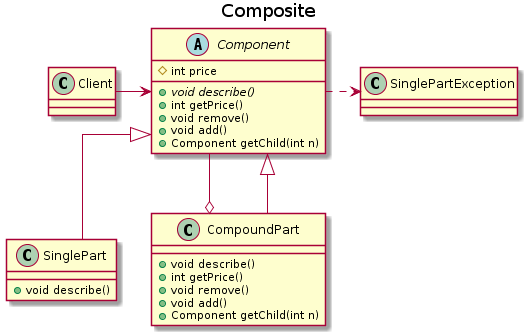

The diagram above was rendered by PlantUML. Its source (embedded in the PNG):
@startuml

title Composite
abstract class Component{
    # int price
    + {abstract} void describe()
    + int getPrice()
    + void remove()
    + void add()
    + Component getChild(int n)
}

class SinglePart{
    + void describe()
}

class CompoundPart{
    + void describe()
    + int getPrice()
    + void remove()
    + void add()
    + Component getChild(int n)
}

class SinglePartException{
}

class Сlient{

}

Сlient -right-> Component

skinparam linetype ortho
Component .right.> SinglePartException
CompoundPart o--up Component
Component <|--down SinglePart
Component <|--down CompoundPart

@enduml